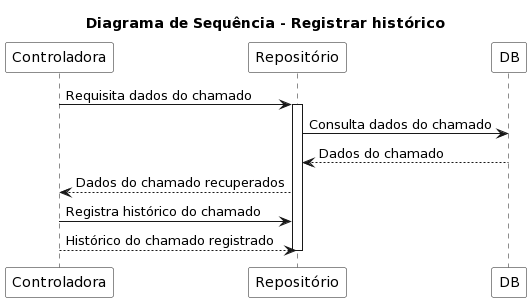

The diagram above was rendered by PlantUML. Its source (embedded in the PNG):
@startuml
title **Diagrama de Sequência - Registrar histórico**

skinparam participant {
    BackgroundColor white
}

participant Controladora
participant Repositório
participant DB

Controladora -> Repositório: Requisita dados do chamado
activate Repositório
Repositório -> DB: Consulta dados do chamado
DB --> Repositório: Dados do chamado
Repositório --> Controladora: Dados do chamado recuperados
Controladora -> Repositório: Registra histórico do chamado
Controladora --> Repositório: Histórico do chamado registrado
deactivate Repositório
@enduml